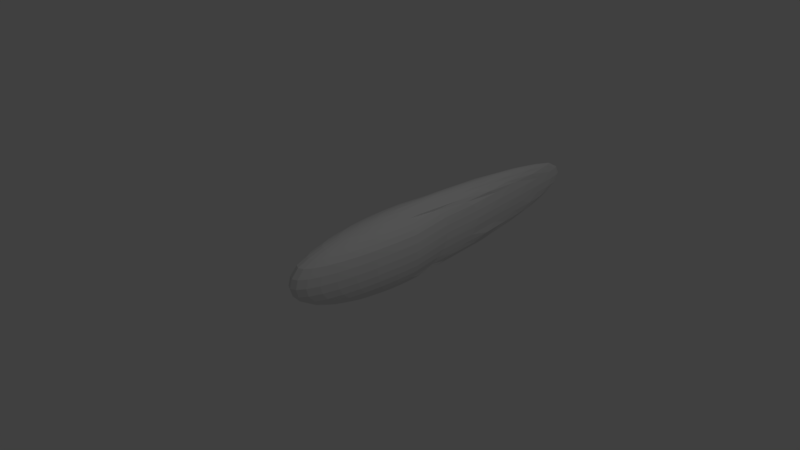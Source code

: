 # Source: 14.blend  (saved by Blender 2.79.0; exported with 4.5.12 LTS)
import bpy
from mathutils import Matrix  # noqa: F401  (used for matrix-valued properties, if any)

bpy.ops.wm.read_factory_settings(use_empty=True)
scene = bpy.context.scene
scene.name = 'Scene'

# ---- collections
col_collection_1 = bpy.data.collections.new('Collection 1'); scene.collection.children.link(col_collection_1)
col_collection_2 = bpy.data.collections.new('Collection 2'); scene.collection.children.link(col_collection_2)
col_collection_2.hide_render = True
col_collection_2.hide_viewport = True

# ---- world
world_world = bpy.data.worlds.new('World'); scene.world = world_world
world_world.color = (0.05088, 0.05088, 0.05088)
world_world.use_sun_shadow = False
world_world.sun_shadow_jitter_overblur = 0.0
world_world.cycles.sampling_method = 'MANUAL'

# ---- cameras
cam_camera = bpy.data.cameras.new('Camera')
cam_camera.clip_end = 100.0
cam_camera.lens = 35.0
cam_camera.sensor_width = 32.0
cam_camera.sensor_height = 18.0
cam_camera.ortho_scale = 7.314
cam_camera.dof.focus_distance = 0.0
cam_camera.dof.aperture_fstop = 128.0

# ---- lights
light_lamp = bpy.data.lights.new('Lamp', 'POINT')
light_lamp.transmission_factor = 0.0
light_lamp.cutoff_distance = 30.0
light_lamp.energy = 100.0
light_lamp.shadow_buffer_clip_start = 1.001
light_lamp.shadow_soft_size = 0.1
light_lamp.shadow_maximum_resolution = 0.006
light_lamp.use_absolute_resolution = True

# ---- meshes
me_sphere = bpy.data.meshes.new('Sphere')
me_sphere.from_pydata([(0.0, -3.258e-07, -1.0), (0.02851, 0.3612, 0.7802), (0.05331, 0.7157, 0.7372), (0.06584, 1.042, 0.6793), (0.07598, 1.329, 0.5965), (0.07888, 1.564, 0.4933), (0.08765, 1.739, 0.3827), (0.09304, 1.846, 0.1951), (0.09487, 1.882, 7.55e-08), (0.09304, 1.846, -0.1951), (0.08765, 1.739, -0.3827), (0.07888, 1.564, -0.5556), (0.07598, 1.329, -0.7071), (0.06584, 1.042, -0.8315), (0.05331, 0.7157, -0.9239), (0.02851, 0.3612, -0.9808), (0.05593, 0.3398, 0.7802), (0.1046, 0.6737, 0.7372), (0.1291, 0.9815, 0.6793), (0.149, 1.251, 0.5965), (0.1753, 1.473, 0.4933), (0.1719, 1.637, 0.3827), (0.1825, 1.739, 0.1951), (0.1861, 1.773, 7.55e-08), (0.1825, 1.739, -0.1951), (0.1719, 1.637, -0.3827), (0.1753, 1.473, -0.5556), (0.149, 1.251, -0.7071), (0.1291, 0.9815, -0.8315), (0.1046, 0.6737, -0.9239), (0.05593, 0.3398, -0.9808), (0.0812, 0.305, 0.7802), (0.1518, 0.6056, 0.7372), (0.2229, 0.8826, 0.6793), (0.2386, 1.125, 0.5965), (0.2544, 1.325, 0.4933), (0.2827, 1.473, 0.3827), (0.265, 1.564, 0.1951), (0.2702, 1.595, 7.55e-08), (0.265, 1.564, -0.1951), (0.2827, 1.473, -0.3827), (0.2544, 1.325, -0.5556), (0.2386, 1.125, -0.7071), (0.2229, 0.8826, -0.8315), (0.1518, 0.6056, -0.9239), (0.0812, 0.305, -0.9808), (0.1034, 0.2583, 0.7802), (0.2027, 0.5139, 0.7372), (0.2805, 0.7495, 0.6793), (0.3037, 0.9559, 0.5965), (0.3571, 1.125, 0.4933), (0.3598, 1.251, 0.3827), (0.382, 1.329, 0.1951), (0.3895, 1.355, 7.55e-08), (0.382, 1.329, -0.1951), (0.3598, 1.251, -0.3827), (0.3571, 1.125, -0.5556), (0.3037, 0.9559, -0.7071), (0.2805, 0.7495, -0.8315), (0.2027, 0.5139, -0.9239), (0.1034, 0.2583, -0.9808), (0.1622, 0.1084, 0.7802), (0.2384, 0.4022, 0.7372), (0.3299, 0.5872, 0.6793), (0.4198, 0.7495, 0.5965), (0.4992, 0.8826, 0.4933), (0.4666, 0.9815, 0.3827), (0.4954, 1.042, 0.1951), (0.5051, 1.063, 7.55e-08), (0.4954, 1.042, -0.1951), (0.4666, 0.9815, -0.3827), (0.4992, 0.8826, -0.5556), (0.4198, 0.7495, -0.7071), (0.3299, 0.5872, -0.8315), (0.2384, 0.4022, -0.9239), (0.1622, 0.1084, -0.9808), (0.1802, 0.07466, 0.7802), (0.2649, 0.2747, 0.7372), (0.3846, 0.4022, 0.6793), (0.4894, 0.5139, 0.5965), (0.5486, 0.6056, 0.4933), (0.6095, 0.6737, 0.3827), (0.6471, 0.7157, 0.1951), (0.6597, 0.7299, 7.55e-08), (0.6471, 0.7157, -0.1951), (0.6095, 0.6737, -0.3827), (0.5486, 0.6056, -0.5556), (0.4894, 0.5139, -0.7071), (0.3846, 0.4022, -0.8315), (0.2649, 0.2747, -0.9239), (0.1802, 0.07466, -0.9808), (0.1913, 0.03806, 0.7802), (0.3753, 0.07466, 0.7372), (0.5449, 0.1084, 0.6793), (0.5196, 0.2583, 0.5965), (0.611, 0.305, 0.4933), (0.6789, 0.3398, 0.3827), (0.7207, 0.3612, 0.1951), (0.7348, 0.3684, 7.55e-08), (0.7207, 0.3612, -0.1951), (0.6789, 0.3398, -0.3827), (0.611, 0.305, -0.5556), (0.5196, 0.2583, -0.7071), (0.5449, 0.1084, -0.8315), (0.3753, 0.07466, -0.9239), (0.1913, 0.03806, -0.9808), (0.1951, -3.266e-07, 0.7802), (0.3827, -3.192e-07, 0.7372), (0.5556, -3.117e-07, 0.6793), (0.7071, -3.192e-07, 0.5965), (0.8315, -3.341e-07, 0.4933), (0.9239, -2.745e-07, 0.3827), (0.9808, -3.937e-07, 0.1951), (1.0, -3.788e-07, 7.55e-08), (0.9808, -3.937e-07, -0.1951), (0.9239, -2.298e-07, -0.3827), (0.8315, -3.341e-07, -0.5556), (0.7071, -3.192e-07, -0.7071), (0.5556, -3.415e-07, -0.8315), (0.3827, -3.043e-07, -0.9239), (0.1951, -3.08e-07, -0.9808), (0.1913, -0.03806, 0.7802), (0.3753, -0.07466, 0.7372), (0.5449, -0.1084, 0.6793), (0.6935, -0.138, 0.5965), (0.8155, -0.1622, 0.4933), (0.9061, -0.1802, 0.3827), (0.9619, -0.1913, 0.1951), (0.9808, -0.1951, 7.55e-08), (0.9619, -0.1913, -0.1951), (0.9061, -0.1802, -0.3827), (0.8155, -0.1622, -0.5556), (0.6935, -0.138, -0.7071), (0.5449, -0.1084, -0.8315), (0.3753, -0.07466, -0.9239), (0.1913, -0.03806, -0.9808), (0.1802, -0.07466, 0.7802), (0.3536, -0.1464, 0.7372), (0.5133, -0.2126, 0.6793), (0.6533, -0.2706, 0.5965), (0.7682, -0.3182, 0.4933), (0.8536, -0.3536, 0.3827), (0.9061, -0.3753, 0.1951), (0.9239, -0.3827, 7.55e-08), (0.9061, -0.3753, -0.1951), (0.8536, -0.3536, -0.3827), (0.7682, -0.3182, -0.5556), (0.6533, -0.2706, -0.7071), (0.5133, -0.2126, -0.8315), (0.3536, -0.1464, -0.9239), (0.1802, -0.07466, -0.9808), (0.1622, -0.1084, 0.7802), (0.3182, -0.2126, 0.7372), (0.4619, -0.3087, 0.6793), (0.5879, -0.3928, 0.5965), (0.6913, -0.4619, 0.4933), (0.7682, -0.5133, 0.3827), (0.8155, -0.5449, 0.1951), (0.8315, -0.5556, 7.55e-08), (0.8155, -0.5449, -0.1951), (0.7682, -0.5133, -0.3827), (0.6913, -0.4619, -0.5556), (0.5879, -0.3928, -0.7071), (0.4619, -0.3087, -0.8315), (0.3182, -0.2126, -0.9239), (0.1622, -0.1084, -0.9808), (0.1379, -0.138, 0.7802), (0.2706, -0.2706, 0.7372), (0.3928, -0.3928, 0.6793), (0.5, -0.5, 0.5965), (0.5879, -0.5879, 0.4933), (0.6533, -0.6533, 0.3827), (0.6935, -0.6935, 0.1951), (0.7071, -0.7071, 7.55e-08), (0.6935, -0.6935, -0.1951), (0.6533, -0.6533, -0.3827), (0.5879, -0.5879, -0.5556), (0.5, -0.5, -0.7071), (0.3928, -0.3928, -0.8315), (0.2706, -0.2706, -0.9239), (0.1379, -0.138, -0.9808), (0.1084, -0.1622, 0.7802), (0.2126, -0.3182, 0.7372), (0.3087, -0.4619, 0.6793), (0.3928, -0.5879, 0.5965), (0.4619, -0.6913, 0.4933), (0.5133, -0.7682, 0.3827), (0.5449, -0.8155, 0.1951), (0.5556, -0.8315, 7.55e-08), (0.5449, -0.8155, -0.1951), (0.5133, -0.7682, -0.3827), (0.4619, -0.6913, -0.5556), (0.3928, -0.5879, -0.7071), (0.3087, -0.4619, -0.8315), (0.2126, -0.3182, -0.9239), (0.1084, -0.1622, -0.9808), (0.07466, -0.1802, 0.7802), (0.1464, -0.3536, 0.7372), (0.2126, -0.5133, 0.6793), (0.2706, -0.6533, 0.5965), (0.3182, -0.7682, 0.4933), (0.3536, -0.8536, 0.3827), (0.3753, -0.9061, 0.1951), (0.3827, -0.9239, 7.55e-08), (0.3753, -0.9061, -0.1951), (0.3536, -0.8536, -0.3827), (0.3182, -0.7682, -0.5556), (0.2706, -0.6533, -0.7071), (0.2126, -0.5133, -0.8315), (0.1464, -0.3536, -0.9239), (0.07466, -0.1802, -0.9808), (0.03806, -0.1913, 0.7802), (0.07466, -0.3753, 0.7372), (0.1084, -0.5449, 0.6793), (0.1379, -0.6935, 0.5965), (0.1622, -0.8155, 0.4933), (0.1802, -0.9061, 0.3827), (0.1913, -0.9619, 0.1951), (0.1951, -0.9808, 7.55e-08), (0.1913, -0.9619, -0.1951), (0.1802, -0.9061, -0.3827), (0.1622, -0.8155, -0.5556), (0.1379, -0.6935, -0.7071), (0.1084, -0.5449, -0.8315), (0.07466, -0.3753, -0.9239), (0.03806, -0.1913, -0.9808), (-7.212e-09, -0.1951, 0.7802), (4.122e-08, -0.3827, 0.7372), (2.632e-08, -0.5556, 0.6793), (-2.584e-08, -0.7071, 0.5965), (-8.544e-08, -0.8315, 0.4933), (6.357e-08, -0.9239, 0.3827), (-8.544e-08, -0.9808, 0.1951), (-1.003e-07, -1.0, 7.55e-08), (-8.544e-08, -0.9808, -0.1951), (6.357e-08, -0.9239, -0.3827), (-8.544e-08, -0.8315, -0.5556), (-2.584e-08, -0.7071, -0.7071), (-1.094e-08, -0.5556, -0.8315), (3.964e-09, -0.3827, -0.9239), (3.964e-09, -0.1951, -0.9808), (-0.03806, -0.1913, 0.7802), (-0.07466, -0.3753, 0.7372), (-0.1084, -0.5449, 0.6793), (-0.1379, -0.6935, 0.5965), (-0.1622, -0.8155, 0.4933), (-0.1802, -0.9061, 0.3827), (-0.1913, -0.9619, 0.1951), (-0.1951, -0.9808, 7.55e-08), (-0.1913, -0.9619, -0.1951), (-0.1802, -0.9061, -0.3827), (-0.1622, -0.8155, -0.5556), (-0.1379, -0.6935, -0.7071), (-0.1084, -0.5449, -0.8315), (-0.07466, -0.3753, -0.9239), (-0.03806, -0.1913, -0.9808), (-1.247e-07, -6.269e-07, 0.7994), (-0.07466, -0.1802, 0.7802), (-0.1464, -0.3536, 0.7372), (-0.2126, -0.5133, 0.6793), (-0.2706, -0.6533, 0.5965), (-0.3182, -0.7682, 0.4933), (-0.3536, -0.8536, 0.3827), (-0.3753, -0.9061, 0.1951), (-0.3827, -0.9239, 7.55e-08), (-0.3753, -0.9061, -0.1951), (-0.3536, -0.8536, -0.3827), (-0.3182, -0.7682, -0.5556), (-0.2706, -0.6533, -0.7071), (-0.2126, -0.5133, -0.8315), (-0.1464, -0.3536, -0.9239), (-0.07466, -0.1802, -0.9808), (-0.1084, -0.1622, 0.7802), (-0.2126, -0.3182, 0.7372), (-0.3087, -0.4619, 0.6793), (-0.3928, -0.5879, 0.5965), (-0.4619, -0.6913, 0.4933), (-0.5133, -0.7682, 0.3827), (-0.5449, -0.8155, 0.1951), (-0.5556, -0.8315, 7.55e-08), (-0.5449, -0.8155, -0.1951), (-0.5133, -0.7682, -0.3827), (-0.4619, -0.6913, -0.5556), (-0.3928, -0.5879, -0.7071), (-0.3087, -0.4619, -0.8315), (-0.2126, -0.3182, -0.9239), (-0.1084, -0.1622, -0.9808), (-0.1379, -0.138, 0.7802), (-0.2706, -0.2706, 0.7372), (-0.3928, -0.3928, 0.6793), (-0.5, -0.5, 0.5965), (-0.5879, -0.5879, 0.4933), (-0.6533, -0.6533, 0.3827), (-0.6935, -0.6935, 0.1951), (-0.7071, -0.7071, 7.55e-08), (-0.6935, -0.6935, -0.1951), (-0.6533, -0.6533, -0.3827), (-0.5879, -0.5879, -0.5556), (-0.5, -0.5, -0.7071), (-0.3928, -0.3928, -0.8315), (-0.2706, -0.2706, -0.9239), (-0.1379, -0.1379, -0.9808), (-0.1622, -0.1084, 0.7802), (-0.3182, -0.2126, 0.7372), (-0.4619, -0.3087, 0.6793), (-0.5879, -0.3928, 0.5965), (-0.6913, -0.4619, 0.4933), (-0.7682, -0.5133, 0.3827), (-0.8155, -0.5449, 0.1951), (-0.8315, -0.5556, 7.55e-08), (-0.8155, -0.5449, -0.1951), (-0.7682, -0.5133, -0.3827), (-0.6913, -0.4619, -0.5556), (-0.5879, -0.3928, -0.7071), (-0.4619, -0.3087, -0.8315), (-0.3182, -0.2126, -0.9239), (-0.1622, -0.1084, -0.9808), (-0.1802, -0.07466, 0.7802), (-0.3536, -0.1464, 0.7372), (-0.5133, -0.2126, 0.6793), (-0.6533, -0.2706, 0.5965), (-0.7682, -0.3182, 0.4933), (-0.8536, -0.3536, 0.3827), (-0.9061, -0.3753, 0.1951), (-0.9239, -0.3827, 7.55e-08), (-0.9061, -0.3753, -0.1951), (-0.8536, -0.3536, -0.3827), (-0.7682, -0.3182, -0.5556), (-0.6533, -0.2706, -0.7071), (-0.5133, -0.2126, -0.8315), (-0.3536, -0.1464, -0.9239), (-0.1802, -0.07466, -0.9808), (-0.1913, -0.03806, 0.7802), (-0.3753, -0.07466, 0.7372), (-0.5449, -0.1084, 0.6793), (-0.6935, -0.1379, 0.5965), (-0.8155, -0.1622, 0.4933), (-0.9061, -0.1802, 0.3827), (-0.9619, -0.1913, 0.1951), (-0.9808, -0.1951, 7.55e-08), (-0.9619, -0.1913, -0.1951), (-0.9061, -0.1802, -0.3827), (-0.8155, -0.1622, -0.5556), (-0.6935, -0.1379, -0.7071), (-0.5449, -0.1084, -0.8315), (-0.3753, -0.07466, -0.9239), (-0.1913, -0.03806, -0.9808), (-0.1951, -3.117e-07, 0.7802), (-0.3827, -2.819e-07, 0.7372), (-0.5556, -2.819e-07, 0.6793), (-0.7071, -1.851e-07, 0.5965), (-0.8315, -1.404e-07, 0.4933), (-0.9239, -3.192e-07, 0.3827), (-0.9808, -9.567e-08, 0.1951), (-1.0, -1.404e-07, 7.55e-08), (-0.9808, -9.567e-08, -0.1951), (-0.9239, -3.192e-07, -0.3827), (-0.8315, -1.404e-07, -0.5556), (-0.7071, -1.851e-07, -0.7071), (-0.5556, -2.596e-07, -0.8315), (-0.3827, -2.521e-07, -0.9239), (-0.1951, -3.155e-07, -0.9808), (-0.1913, 0.03806, 0.7802), (-0.3753, 0.07466, 0.7372), (-0.5449, 0.1084, 0.6793), (-0.5196, 0.2583, 0.5965), (-0.611, 0.305, 0.4933), (-0.6789, 0.3398, 0.3827), (-0.7207, 0.3612, 0.1951), (-0.7348, 0.3684, 7.55e-08), (-0.7207, 0.3612, -0.1951), (-0.6789, 0.3398, -0.3827), (-0.611, 0.305, -0.5556), (-0.5196, 0.2583, -0.7071), (-0.5449, 0.1084, -0.8315), (-0.3753, 0.07466, -0.9239), (-0.1913, 0.03806, -0.9808), (-0.1802, 0.07466, 0.7802), (-0.2649, 0.2747, 0.7372), (-0.3846, 0.4022, 0.6793), (-0.4894, 0.5139, 0.5965), (-0.5485, 0.6056, 0.4933), (-0.6095, 0.6737, 0.3827), (-0.6471, 0.7157, 0.1951), (-0.6597, 0.7299, 7.55e-08), (-0.6471, 0.7157, -0.1951), (-0.6095, 0.6737, -0.3827), (-0.5485, 0.6056, -0.5556), (-0.4894, 0.5139, -0.7071), (-0.3846, 0.4022, -0.8315), (-0.2649, 0.2747, -0.9239), (-0.1802, 0.07466, -0.9808), (-0.1622, 0.1084, 0.7802), (-0.2384, 0.4022, 0.7372), (-0.3299, 0.5872, 0.6793), (-0.4198, 0.7495, 0.5965), (-0.4992, 0.8826, 0.4933), (-0.4666, 0.9815, 0.3827), (-0.4954, 1.042, 0.1951), (-0.5051, 1.063, 7.55e-08), (-0.4954, 1.042, -0.1951), (-0.4666, 0.9815, -0.3827), (-0.4992, 0.8826, -0.5556), (-0.4198, 0.7495, -0.7071), (-0.3299, 0.5872, -0.8315), (-0.2384, 0.4022, -0.9239), (-0.1622, 0.1084, -0.9808), (-0.1034, 0.2583, 0.7802), (-0.2027, 0.5139, 0.7372), (-0.2805, 0.7495, 0.6793), (-0.3037, 0.9559, 0.5965), (-0.3571, 1.125, 0.4933), (-0.3598, 1.251, 0.3827), (-0.382, 1.329, 0.1951), (-0.3895, 1.355, 7.55e-08), (-0.382, 1.329, -0.1951), (-0.3598, 1.251, -0.3827), (-0.3571, 1.125, -0.5556), (-0.3037, 0.9559, -0.7071), (-0.2805, 0.7495, -0.8315), (-0.2027, 0.5139, -0.9239), (-0.1034, 0.2583, -0.9808), (-0.0812, 0.305, 0.7802), (-0.1518, 0.6056, 0.7372), (-0.2229, 0.8826, 0.6793), (-0.2386, 1.125, 0.5965), (-0.2544, 1.325, 0.4933), (-0.2827, 1.473, 0.3827), (-0.265, 1.564, 0.1951), (-0.2702, 1.595, 7.55e-08), (-0.265, 1.564, -0.1951), (-0.2827, 1.473, -0.3827), (-0.2544, 1.325, -0.5556), (-0.2386, 1.125, -0.7071), (-0.2229, 0.8826, -0.8315), (-0.1518, 0.6056, -0.9239), (-0.0812, 0.305, -0.9808), (-0.05593, 0.3398, 0.7802), (-0.1046, 0.6737, 0.7372), (-0.1291, 0.9815, 0.6793), (-0.149, 1.251, 0.5965), (-0.1753, 1.473, 0.4933), (-0.1719, 1.637, 0.3827), (-0.1825, 1.739, 0.1951), (-0.1861, 1.773, 7.55e-08), (-0.1825, 1.739, -0.1951), (-0.1719, 1.637, -0.3827), (-0.1753, 1.473, -0.5556), (-0.149, 1.251, -0.7071), (-0.1291, 0.9815, -0.8315), (-0.1046, 0.6737, -0.9239), (-0.05593, 0.3398, -0.9808), (-0.02851, 0.3612, 0.7802), (-0.05331, 0.7157, 0.7372), (-0.06584, 1.042, 0.6793), (-0.07598, 1.329, 0.5965), (-0.07888, 1.564, 0.4933), (-0.08765, 1.739, 0.3827), (-0.09304, 1.846, 0.1951), (-0.09487, 1.882, 7.55e-08), (-0.09304, 1.846, -0.1951), (-0.08765, 1.739, -0.3827), (-0.07888, 1.564, -0.5556), (-0.07598, 1.329, -0.7071), (-0.06584, 1.042, -0.8315), (-0.05331, 0.7157, -0.9239), (-0.02851, 0.3612, -0.9808), (7.106e-08, 0.3684, 0.7802), (1.044e-07, 0.7299, 0.7372), (1.413e-07, 1.063, 0.6793), (1.707e-07, 1.355, 0.5965), (2.361e-07, 1.595, 0.4933), (1.347e-07, 1.773, 0.3827), (2.289e-07, 1.882, 0.1951), (2.361e-07, 1.919, 7.55e-08), (2.289e-07, 1.882, -0.1951), (1.347e-07, 1.773, -0.3827), (2.361e-07, 1.595, -0.5556), (1.707e-07, 1.355, -0.7071), (1.504e-07, 1.063, -0.8315), (1.044e-07, 0.7299, -0.9239), (5.431e-08, 0.3684, -0.9808)], [], [(476, 475, 9, 10), (469, 468, 2, 3), (477, 476, 10, 11), (470, 469, 3, 4), (478, 477, 11, 12), (471, 470, 4, 5), (479, 478, 12, 13), (472, 471, 5, 6), (480, 479, 13, 14), (473, 472, 6, 7), (481, 480, 14, 15), (474, 473, 7, 8), (467, 256, 1), (0, 481, 15), (475, 474, 8, 9), (468, 467, 1, 2), (9, 8, 23, 24), (2, 1, 16, 17), (10, 9, 24, 25), (3, 2, 17, 18), (11, 10, 25, 26), (4, 3, 18, 19), (12, 11, 26, 27), (5, 4, 19, 20), (13, 12, 27, 28), (6, 5, 20, 21), (14, 13, 28, 29), (7, 6, 21, 22), (15, 14, 29, 30), (8, 7, 22, 23), (1, 256, 16), (0, 15, 30), (28, 27, 42, 43), (21, 20, 35, 36), (29, 28, 43, 44), (22, 21, 36, 37), (30, 29, 44, 45), (23, 22, 37, 38), (16, 256, 31), (0, 30, 45), (24, 23, 38, 39), (17, 16, 31, 32), (25, 24, 39, 40), (18, 17, 32, 33), (26, 25, 40, 41), (19, 18, 33, 34), (27, 26, 41, 42), (20, 19, 34, 35), (32, 31, 46, 47), (40, 39, 54, 55), (33, 32, 47, 48), (41, 40, 55, 56), (34, 33, 48, 49), (42, 41, 56, 57), (35, 34, 49, 50), (43, 42, 57, 58), (36, 35, 50, 51), (44, 43, 58, 59), (37, 36, 51, 52), (45, 44, 59, 60), (38, 37, 52, 53), (31, 256, 46), (0, 45, 60), (39, 38, 53, 54), (51, 50, 65, 66), (59, 58, 73, 74), (52, 51, 66, 67), (60, 59, 74, 75), (53, 52, 67, 68), (46, 256, 61), (0, 60, 75), (54, 53, 68, 69), (47, 46, 61, 62), (55, 54, 69, 70), (48, 47, 62, 63), (56, 55, 70, 71), (49, 48, 63, 64), (57, 56, 71, 72), (50, 49, 64, 65), (58, 57, 72, 73), (70, 69, 84, 85), (63, 62, 77, 78), (71, 70, 85, 86), (64, 63, 78, 79), (72, 71, 86, 87), (65, 64, 79, 80), (73, 72, 87, 88), (66, 65, 80, 81), (74, 73, 88, 89), (67, 66, 81, 82), (75, 74, 89, 90), (68, 67, 82, 83), (61, 256, 76), (0, 75, 90), (69, 68, 83, 84), (62, 61, 76, 77), (89, 88, 103, 104), (82, 81, 96, 97), (90, 89, 104, 105), (83, 82, 97, 98), (76, 256, 91), (0, 90, 105), (84, 83, 98, 99), (77, 76, 91, 92), (85, 84, 99, 100), (78, 77, 92, 93), (86, 85, 100, 101), (79, 78, 93, 94), (87, 86, 101, 102), (80, 79, 94, 95), (88, 87, 102, 103), (81, 80, 95, 96), (101, 100, 115, 116), (94, 93, 108, 109), (102, 101, 116, 117), (95, 94, 109, 110), (103, 102, 117, 118), (96, 95, 110, 111), (104, 103, 118, 119), (97, 96, 111, 112), (105, 104, 119, 120), (98, 97, 112, 113), (91, 256, 106), (0, 105, 120), (99, 98, 113, 114), (92, 91, 106, 107), (100, 99, 114, 115), (93, 92, 107, 108), (120, 119, 134, 135), (113, 112, 127, 128), (106, 256, 121), (0, 120, 135), (114, 113, 128, 129), (107, 106, 121, 122), (115, 114, 129, 130), (108, 107, 122, 123), (116, 115, 130, 131), (109, 108, 123, 124), (117, 116, 131, 132), (110, 109, 124, 125), (118, 117, 132, 133), (111, 110, 125, 126), (119, 118, 133, 134), (112, 111, 126, 127), (124, 123, 138, 139), (132, 131, 146, 147), (125, 124, 139, 140), (133, 132, 147, 148), (126, 125, 140, 141), (134, 133, 148, 149), (127, 126, 141, 142), (135, 134, 149, 150), (128, 127, 142, 143), (121, 256, 136), (0, 135, 150), (129, 128, 143, 144), (122, 121, 136, 137), (130, 129, 144, 145), (123, 122, 137, 138), (131, 130, 145, 146), (143, 142, 157, 158), (136, 256, 151), (0, 150, 165), (144, 143, 158, 159), (137, 136, 151, 152), (145, 144, 159, 160), (138, 137, 152, 153), (146, 145, 160, 161), (139, 138, 153, 154), (147, 146, 161, 162), (140, 139, 154, 155), (148, 147, 162, 163), (141, 140, 155, 156), (149, 148, 163, 164), (142, 141, 156, 157), (150, 149, 164, 165), (162, 161, 176, 177), (155, 154, 169, 170), (163, 162, 177, 178), (156, 155, 170, 171), (164, 163, 178, 179), (157, 156, 171, 172), (165, 164, 179, 180), (158, 157, 172, 173), (151, 256, 166), (0, 165, 180), (159, 158, 173, 174), (152, 151, 166, 167), (160, 159, 174, 175), (153, 152, 167, 168), (161, 160, 175, 176), (154, 153, 168, 169), (166, 256, 181), (0, 180, 195), (174, 173, 188, 189), (167, 166, 181, 182), (175, 174, 189, 190), (168, 167, 182, 183), (176, 175, 190, 191), (169, 168, 183, 184), (177, 176, 191, 192), (170, 169, 184, 185), (178, 177, 192, 193), (171, 170, 185, 186), (179, 178, 193, 194), (172, 171, 186, 187), (180, 179, 194, 195), (173, 172, 187, 188), (185, 184, 199, 200), (193, 192, 207, 208), (186, 185, 200, 201), (194, 193, 208, 209), (187, 186, 201, 202), (195, 194, 209, 210), (188, 187, 202, 203), (181, 256, 196), (0, 195, 210), (189, 188, 203, 204), (182, 181, 196, 197), (190, 189, 204, 205), (183, 182, 197, 198), (191, 190, 205, 206), (184, 183, 198, 199), (192, 191, 206, 207), (204, 203, 218, 219), (197, 196, 211, 212), (205, 204, 219, 220), (198, 197, 212, 213), (206, 205, 220, 221), (199, 198, 213, 214), (207, 206, 221, 222), (200, 199, 214, 215), (208, 207, 222, 223), (201, 200, 215, 216), (209, 208, 223, 224), (202, 201, 216, 217), (210, 209, 224, 225), (203, 202, 217, 218), (196, 256, 211), (0, 210, 225), (223, 222, 237, 238), (216, 215, 230, 231), (224, 223, 238, 239), (217, 216, 231, 232), (225, 224, 239, 240), (218, 217, 232, 233), (211, 256, 226), (0, 225, 240), (219, 218, 233, 234), (212, 211, 226, 227), (220, 219, 234, 235), (213, 212, 227, 228), (221, 220, 235, 236), (214, 213, 228, 229), (222, 221, 236, 237), (215, 214, 229, 230), (235, 234, 249, 250), (228, 227, 242, 243), (236, 235, 250, 251), (229, 228, 243, 244), (237, 236, 251, 252), (230, 229, 244, 245), (238, 237, 252, 253), (231, 230, 245, 246), (239, 238, 253, 254), (232, 231, 246, 247), (240, 239, 254, 255), (233, 232, 247, 248), (226, 256, 241), (0, 240, 255), (234, 233, 248, 249), (227, 226, 241, 242), (254, 253, 269, 270), (247, 246, 262, 263), (255, 254, 270, 271), (248, 247, 263, 264), (241, 256, 257), (0, 255, 271), (249, 248, 264, 265), (242, 241, 257, 258), (250, 249, 265, 266), (243, 242, 258, 259), (251, 250, 266, 267), (244, 243, 259, 260), (252, 251, 267, 268), (245, 244, 260, 261), (253, 252, 268, 269), (246, 245, 261, 262), (259, 258, 273, 274), (267, 266, 281, 282), (260, 259, 274, 275), (268, 267, 282, 283), (261, 260, 275, 276), (269, 268, 283, 284), (262, 261, 276, 277), (270, 269, 284, 285), (263, 262, 277, 278), (271, 270, 285, 286), (264, 263, 278, 279), (257, 256, 272), (0, 271, 286), (265, 264, 279, 280), (258, 257, 272, 273), (266, 265, 280, 281), (278, 277, 292, 293), (286, 285, 300, 301), (279, 278, 293, 294), (272, 256, 287), (0, 286, 301), (280, 279, 294, 295), (273, 272, 287, 288), (281, 280, 295, 296), (274, 273, 288, 289), (282, 281, 296, 297), (275, 274, 289, 290), (283, 282, 297, 298), (276, 275, 290, 291), (284, 283, 298, 299), (277, 276, 291, 292), (285, 284, 299, 300), (297, 296, 311, 312), (290, 289, 304, 305), (298, 297, 312, 313), (291, 290, 305, 306), (299, 298, 313, 314), (292, 291, 306, 307), (300, 299, 314, 315), (293, 292, 307, 308), (301, 300, 315, 316), (294, 293, 308, 309), (287, 256, 302), (0, 301, 316), (295, 294, 309, 310), (288, 287, 302, 303), (296, 295, 310, 311), (289, 288, 303, 304), (316, 315, 330, 331), (309, 308, 323, 324), (302, 256, 317), (0, 316, 331), (310, 309, 324, 325), (303, 302, 317, 318), (311, 310, 325, 326), (304, 303, 318, 319), (312, 311, 326, 327), (305, 304, 319, 320), (313, 312, 327, 328), (306, 305, 320, 321), (314, 313, 328, 329), (307, 306, 321, 322), (315, 314, 329, 330), (308, 307, 322, 323), (320, 319, 334, 335), (328, 327, 342, 343), (321, 320, 335, 336), (329, 328, 343, 344), (322, 321, 336, 337), (330, 329, 344, 345), (323, 322, 337, 338), (331, 330, 345, 346), (324, 323, 338, 339), (317, 256, 332), (0, 331, 346), (325, 324, 339, 340), (318, 317, 332, 333), (326, 325, 340, 341), (319, 318, 333, 334), (327, 326, 341, 342), (339, 338, 353, 354), (332, 256, 347), (0, 346, 361), (340, 339, 354, 355), (333, 332, 347, 348), (341, 340, 355, 356), (334, 333, 348, 349), (342, 341, 356, 357), (335, 334, 349, 350), (343, 342, 357, 358), (336, 335, 350, 351), (344, 343, 358, 359), (337, 336, 351, 352), (345, 344, 359, 360), (338, 337, 352, 353), (346, 345, 360, 361), (358, 357, 372, 373), (351, 350, 365, 366), (359, 358, 373, 374), (352, 351, 366, 367), (360, 359, 374, 375), (353, 352, 367, 368), (361, 360, 375, 376), (354, 353, 368, 369), (347, 256, 362), (0, 361, 376), (355, 354, 369, 370), (348, 347, 362, 363), (356, 355, 370, 371), (349, 348, 363, 364), (357, 356, 371, 372), (350, 349, 364, 365), (0, 376, 391), (370, 369, 384, 385), (363, 362, 377, 378), (371, 370, 385, 386), (364, 363, 378, 379), (372, 371, 386, 387), (365, 364, 379, 380), (373, 372, 387, 388), (366, 365, 380, 381), (374, 373, 388, 389), (367, 366, 381, 382), (375, 374, 389, 390), (368, 367, 382, 383), (376, 375, 390, 391), (369, 368, 383, 384), (362, 256, 377), (389, 388, 403, 404), (382, 381, 396, 397), (390, 389, 404, 405), (383, 382, 397, 398), (391, 390, 405, 406), (384, 383, 398, 399), (377, 256, 392), (0, 391, 406), (385, 384, 399, 400), (378, 377, 392, 393), (386, 385, 400, 401), (379, 378, 393, 394), (387, 386, 401, 402), (380, 379, 394, 395), (388, 387, 402, 403), (381, 380, 395, 396), (393, 392, 407, 408), (401, 400, 415, 416), (394, 393, 408, 409), (402, 401, 416, 417), (395, 394, 409, 410), (403, 402, 417, 418), (396, 395, 410, 411), (404, 403, 418, 419), (397, 396, 411, 412), (405, 404, 419, 420), (398, 397, 412, 413), (406, 405, 420, 421), (399, 398, 413, 414), (392, 256, 407), (0, 406, 421), (400, 399, 414, 415), (412, 411, 426, 427), (420, 419, 434, 435), (413, 412, 427, 428), (421, 420, 435, 436), (414, 413, 428, 429), (407, 256, 422), (0, 421, 436), (415, 414, 429, 430), (408, 407, 422, 423), (416, 415, 430, 431), (409, 408, 423, 424), (417, 416, 431, 432), (410, 409, 424, 425), (418, 417, 432, 433), (411, 410, 425, 426), (419, 418, 433, 434), (431, 430, 445, 446), (424, 423, 438, 439), (432, 431, 446, 447), (425, 424, 439, 440), (433, 432, 447, 448), (426, 425, 440, 441), (434, 433, 448, 449), (427, 426, 441, 442), (435, 434, 449, 450), (428, 427, 442, 443), (436, 435, 450, 451), (429, 428, 443, 444), (422, 256, 437), (0, 436, 451), (430, 429, 444, 445), (423, 422, 437, 438), (450, 449, 464, 465), (443, 442, 457, 458), (451, 450, 465, 466), (444, 443, 458, 459), (437, 256, 452), (0, 451, 466), (445, 444, 459, 460), (438, 437, 452, 453), (446, 445, 460, 461), (439, 438, 453, 454), (447, 446, 461, 462), (440, 439, 454, 455), (448, 447, 462, 463), (441, 440, 455, 456), (449, 448, 463, 464), (442, 441, 456, 457), (454, 453, 468, 469), (462, 461, 476, 477), (455, 454, 469, 470), (463, 462, 477, 478), (456, 455, 470, 471), (464, 463, 478, 479), (457, 456, 471, 472), (465, 464, 479, 480), (458, 457, 472, 473), (466, 465, 480, 481), (459, 458, 473, 474), (452, 256, 467), (0, 466, 481), (460, 459, 474, 475), (453, 452, 467, 468), (461, 460, 475, 476)])
me_sphere.use_remesh_preserve_volume = False
me_sphere.use_remesh_preserve_attributes = False
me_sphere.use_mirror_vertex_groups = False
me_sphere.update()
me_circle_001 = bpy.data.meshes.new('Circle.001')
me_circle_001.from_pydata([(0.0, 1.0, 0.0), (-0.1995, 1.038, -2.204e-09), (-0.6131, 1.39, 3.297e-08), (-3.84, 5.719, 4.309e-07), (-4.793, 6.82, 5.381e-07), (-8.433, 8.023, 6.564e-07), (-5.208, 4.65, 3.093e-07), (-2.453, 1.918, 1.006e-07), (-0.9941, 0.3594, -2.204e-09), (-0.9877, 0.1564, 0.0), (-1.0, -1.629e-07, 0.0), (-0.9877, -0.1564, 0.0), (-0.9511, -0.309, 0.0), (-0.891, -0.454, 0.0), (-0.809, -0.6109, 1.009e-09), (-0.7071, -0.7302, 1.009e-09), (-0.5878, -0.8321, 1.009e-09), (-0.454, -0.9141, 1.009e-09), (-0.309, -0.9741, 1.009e-09), (-0.1564, -1.011, 1.009e-09), (0.2, -1.238, -2.161e-08), (0.7275, -1.872, -8.017e-08), (1.571, -3.231, -2.067e-07), (2.514, -4.473, -3.247e-07), (4.255, -6.411, -5.078e-07), (5.757, -7.869, -6.492e-07), (8.552, -8.117, -6.825e-07), (1.887, -1.338, -8.017e-08), (1.151, -0.5474, -2.161e-08), (0.9877, -0.1564, 0.0), (1.0, 1.442e-06, 0.0), (0.9877, 0.1564, 0.0), (0.9511, 0.309, 0.0), (0.891, 0.454, 0.0), (0.809, 0.5878, 0.0), (0.7071, 0.7071, 0.0), (0.5878, 0.809, 0.0), (0.454, 0.891, 0.0), (0.309, 0.9511, 0.0), (0.1564, 0.9877, 0.0), (-6.748, 8.185, 6.665e-07), (-2.217, 3.641, 2.397e-07), (-5.826, 7.718, 6.218e-07), (-7.552, 8.552, 7.02e-07), (-8.287, 8.548, 7.028e-07), (-7.975, 8.618, 7.086e-07), (-8.495, 8.226, 6.742e-07), (8.187, -8.637, -7.242e-07), (7.297, -8.627, -7.206e-07), (8.4, -8.509, -7.153e-07), (8.541, -8.29, -6.968e-07), (8.497, -8.401, -7.062e-07), (8.567, -8.2, -6.894e-07), (7.762, -8.66, -7.249e-07), (-8.435, 8.401, 6.898e-07), (-8.385, 8.469, 6.958e-07), (-8.162, 8.605, 7.077e-07), (-8.486, 8.124, 6.653e-07), (-8.471, 8.319, 6.825e-07), (-7.148, 8.391, 6.862e-07), (-7.791, 8.607, 7.073e-07)], [], [(1, 2, 41, 3, 4, 42, 40, 59, 43, 60, 45, 56, 44, 55, 54, 58, 46, 57, 5, 6, 7, 8, 9, 10, 11, 12, 13, 14, 15, 16, 17, 18, 19, 20, 21, 22, 23, 24, 25, 48, 53, 47, 49, 51, 50, 52, 26, 27, 28, 29, 30, 31, 32, 33, 34, 35, 36, 37, 38, 39, 0)])
me_circle_001.use_remesh_preserve_volume = False
me_circle_001.use_remesh_preserve_attributes = False
me_circle_001.use_mirror_vertex_groups = False
me_circle_001.update()
me_circle = bpy.data.meshes.new('Circle')
me_circle.from_pydata([(-0.4703, 0.8386, 1.654e-08), (0.4596, 0.8313, 1.636e-08), (0.7204, 0.8976, 1.795e-08), (-0.7777, 0.9017, 1.805e-08), (-0.908, 0.8683, 1.525e-08), (-1.089, 0.309, 0.0), (0.8508, 0.8683, 1.525e-08), (-1.074, -0.005755, 0.0), (-1.036, -0.1564, 0.0), (-0.9758, -0.309, 0.0), (-0.891, -0.454, 0.0), (-0.809, -0.5878, 0.0), (-0.7071, -0.7071, 0.0), (-0.5878, -0.809, 0.0), (-0.454, -0.891, 0.0), (-0.309, -0.9511, 0.0), (-0.1564, -0.9877, 0.0), (8.027e-07, -1.0, 0.0), (0.1564, -0.9877, 0.0), (0.309, -0.9511, 0.0), (0.454, -0.891, 0.0), (0.5878, -0.809, 0.0), (0.7071, -0.7071, 0.0), (0.809, -0.5878, 0.0), (0.891, -0.454, 0.0), (0.9758, -0.309, 0.0), (1.036, -0.1564, 0.0), (1.074, -0.005753, 0.0), (1.086, 0.1622, 0.0), (1.089, 0.309, 0.0), (0.9748, 0.7765, 1.123e-08), (-1.011, 0.7765, 1.123e-08), (-1.08, 0.6555, 8.325e-09), (1.052, 0.6555, 8.325e-09), (1.082, 0.5177, 5.015e-09), (-1.096, 0.5177, 5.015e-09), (-1.081, 0.1516, 0.0), (-0.2424, 0.7075, 1.339e-08), (0.2495, 0.7161, 1.36e-08), (-0.1382, 0.5815, 1.036e-08), (0.1445, 0.5875, 1.05e-08), (-0.06604, 0.4506, 7.106e-09), (0.07273, 0.4533, 7.162e-09), (-0.02179, 0.3166, 3.994e-09), (0.02049, 0.3181, 4.03e-09), (-0.01394, 0.3169, 4.001e-09), (0.01264, 0.3178, 4.023e-09), (-0.01394, -0.8518, 4.001e-09), (0.01264, -0.8509, 4.023e-09)], [], [(0, 3, 4, 31, 32, 35, 5, 36, 7, 8, 9, 10, 11, 12, 13, 14, 15, 16, 17, 18, 19, 20, 21, 22, 23, 24, 25, 26, 27, 28, 29, 34, 33, 30, 6, 2, 1, 38, 40, 42, 44, 46, 48, 47, 45, 43, 41, 39, 37)])
me_circle.use_remesh_preserve_volume = False
me_circle.use_remesh_preserve_attributes = False
me_circle.use_mirror_vertex_groups = False
me_circle.update()
me_cube_001 = bpy.data.meshes.new('Cube.001')
me_cube_001.from_pydata([(-10.75, -0.7098, 0.9116), (-10.75, -0.7098, 1.123), (-10.75, 1.29, 0.9116), (-10.75, 1.29, 1.123), (-8.774, -0.7098, 0.9116), (-8.774, -0.7098, 1.123), (-8.774, 1.29, 0.9116), (-8.774, 1.29, 1.123), (-13.05, -0.6794, 0.9116), (-13.05, -0.6794, 1.123), (-13.05, 1.321, 0.9116), (-13.05, 1.321, 1.123), (-15.34, -0.6794, 0.9116), (-15.34, -0.6794, 1.123), (-15.34, 1.321, 0.9116), (-15.34, 1.321, 1.123), (-17.73, -0.6596, 0.9116), (-17.73, -0.6596, 1.123), (-17.73, 1.34, 0.9116), (-17.73, 1.34, 1.123), (-20.03, -0.6556, 0.9116), (-20.03, -0.6556, 1.123), (-20.03, 1.344, 0.9116), (-20.03, 1.344, 1.123), (-22.36, -0.634, 0.9116), (-22.36, -0.634, 1.123), (-22.36, 1.347, 0.9116), (-22.36, 1.347, 1.123), (-24.99, -0.6106, 0.9107), (-24.99, -0.6106, 1.124), (-24.99, 1.387, 0.9107), (-24.99, 1.387, 1.124), (-27.73, -0.5987, 0.9107), (-27.73, -0.5987, 1.124), (-27.73, 1.399, 0.9107), (-27.73, 1.399, 1.124), (-29.94, -0.5868, 0.9107), (-29.94, -0.5868, 1.124), (-29.94, 1.41, 0.9107), (-29.94, 1.41, 1.124), (-32.49, -0.5551, 0.9107), (-32.49, -0.5551, 1.124), (-32.49, 1.442, 0.9107), (-32.49, 1.442, 1.124), (-34.96, 1.442, 0.9107), (-34.96, 1.442, 1.124), (-34.59, -0.5154, 1.124), (-34.38, -0.5403, 1.124), (-34.38, -0.5403, 0.9107), (-34.77, -0.4788, 1.124), (-34.96, -0.3676, 0.9107), (-34.96, -0.3676, 1.124), (-34.59, -0.5154, 0.9107), (-34.77, -0.4788, 0.9107), (-34.95, -0.408, 1.124), (-34.95, -0.408, 0.9107), (-34.88, -0.4446, 0.9107), (-34.88, -0.4446, 1.124), (-6.745, -0.7074, 0.9116), (-6.745, -0.7074, 1.123), (-6.745, 1.288, 0.9116), (-6.745, 1.288, 1.123), (-4.645, -0.7259, 0.9116), (-4.645, -0.7259, 1.123), (-4.587, 1.262, 0.9116), (-4.587, 1.262, 1.123), (-0.182, -0.7637, 0.9116), (-0.182, -0.7637, 1.123), (-0.227, 0.832, 0.9116), (-0.227, 0.832, 1.123), (-0.325, 0.8453, 0.9116), (-0.325, 0.8453, 1.123), (-0.6217, 0.8571, 0.9116), (-0.6217, 0.8571, 1.123), (-0.9886, 0.8671, 0.9116), (-0.9886, 0.8671, 1.123), (-1.412, 0.8842, 0.9116), (-1.412, 0.8842, 1.123), (-1.799, 0.9076, 0.9116), (-1.799, 0.9076, 1.123), (-2.318, 0.9476, 0.9116), (-2.318, 0.9476, 1.123), (-2.768, 0.9898, 0.9116), (-2.768, 0.9898, 1.123), (-3.189, 1.04, 0.9116), (-3.189, 1.04, 1.123), (-3.541, 1.088, 0.9116), (-3.541, 1.088, 1.123), (-3.875, 1.138, 0.9116), (-3.875, 1.138, 1.123), (-4.141, 1.188, 0.9116), (-4.141, 1.188, 1.123), (-4.377, 1.232, 0.9116), (-4.377, 1.232, 1.123), (-4.51, 1.253, 0.9116), (-4.51, 1.253, 1.123), (-0.2343, -0.01188, 0.9006), (-0.2343, -0.01188, 0.9006)], [], [(3, 2, 10, 11), (2, 3, 7, 6), (7, 5, 59, 61), (4, 5, 1, 0), (2, 6, 4, 0), (7, 3, 1, 5), (9, 11, 15, 13), (0, 1, 9, 8), (1, 3, 11, 9), (2, 0, 8, 10), (14, 12, 16, 18), (10, 8, 12, 14), (11, 10, 14, 15), (8, 9, 13, 12), (19, 18, 22, 23), (15, 14, 18, 19), (12, 13, 17, 16), (13, 15, 19, 17), (21, 23, 27, 25), (16, 17, 21, 20), (17, 19, 23, 21), (18, 16, 20, 22), (27, 26, 30, 31), (22, 20, 24, 26), (23, 22, 26, 27), (20, 21, 25, 24), (28, 29, 33, 32), (24, 25, 29, 28), (25, 27, 31, 29), (26, 24, 28, 30), (33, 35, 39, 37), (29, 31, 35, 33), (30, 28, 32, 34), (31, 30, 34, 35), (39, 38, 42, 43), (34, 32, 36, 38), (35, 34, 38, 39), (32, 33, 37, 36), (47, 46, 52, 48), (37, 39, 43, 41), (38, 36, 40, 42), (43, 42, 44, 45), (46, 49, 53, 52), (49, 57, 56, 53), (57, 54, 55, 56), (54, 51, 50, 55), (47, 48, 40, 41), (51, 45, 44, 50), (41, 43, 45, 51, 54, 57, 49, 46, 47), (42, 40, 48, 52, 53, 56, 55, 50, 44), (37, 41, 40, 36), (61, 59, 63, 65), (6, 7, 61, 60), (5, 4, 58, 59), (4, 6, 60, 58), (63, 62, 66, 67), (60, 61, 65, 64), (59, 58, 62, 63), (58, 60, 64, 62), (68, 69, 67, 66), (69, 68, 70, 71), (71, 70, 72, 73), (73, 72, 74, 75), (75, 74, 76, 77), (77, 76, 78, 79), (79, 78, 80, 81), (81, 80, 82, 83), (83, 82, 84, 85), (85, 84, 86, 87), (87, 86, 88, 89), (89, 88, 90, 91), (91, 90, 92, 93), (93, 92, 94, 95), (95, 94, 64, 65), (63, 67, 69, 71, 73, 75, 77, 79, 81, 83, 85, 87, 89, 91, 93, 95, 65), (64, 94, 92, 90, 88, 86, 84, 82, 80, 78, 76, 74, 72, 70, 68, 66, 62), (66, 68, 97, 96)])
me_cube_001.use_remesh_preserve_volume = False
me_cube_001.use_remesh_preserve_attributes = False
me_cube_001.use_mirror_vertex_groups = False
me_cube_001.update()

# ---- objects
ob_sphere = bpy.data.objects.new('Sphere', me_sphere)
ob_lamp = bpy.data.objects.new('Lamp', light_lamp)
ob_camera = bpy.data.objects.new('Camera', cam_camera)
ob_circle_001 = bpy.data.objects.new('Circle.001', me_circle_001)
ob_circle = bpy.data.objects.new('Circle', me_circle)
ob_cube = bpy.data.objects.new('Cube', me_cube_001)

# ---- transforms, parenting, visibility, modifiers, constraints
ob_sphere.location = (0.0259, 0.4912, 0.01107)
ob_sphere.scale = (0.3728, 1.777, 0.6051)
ob_sphere.lineart.crease_threshold = 0.0
ob_lamp.location = (4.076, 1.005, 5.904)
ob_lamp.rotation_euler = (0.6503, 0.05522, 1.866)
ob_lamp.lock_rotations_4d = False
ob_lamp.empty_display_type = 'ARROWS'
ob_lamp.color = (0.0, 0.0, 0.0, 0.0)
ob_lamp.lineart.crease_threshold = 0.0
ob_camera.location = (7.481, -6.508, 5.344)
ob_camera.rotation_euler = (1.109, 0.0, 0.8149)
ob_camera.lock_rotations_4d = False
ob_camera.empty_display_type = 'ARROWS'
ob_camera.color = (0.0, 0.0, 0.0, 0.0)
ob_camera.display_type = 'WIRE'
ob_camera.lineart.crease_threshold = 0.0
ob_circle_001.location = (0.01864, 3.743, -0.02727)
ob_circle_001.rotation_euler = (1.571, -0.0, 0.0)
ob_circle_001.scale = (0.08853, 0.08853, 0.08853)
ob_circle_001.lineart.crease_threshold = 0.0
ob_circle.location = (0.0196, 3.743, 0.0)
ob_circle.scale = (0.9819, 0.8417, 0.8417)
ob_circle.lineart.crease_threshold = 0.0
ob_cube.location = (0.02635, -2.98e-08, 0.0)
ob_cube.scale = (0.1339, 0.6952, 0.8892)
ob_cube.lineart.crease_threshold = 0.0
_m = ob_cube.modifiers.new('Mirror', 'MIRROR')

# ---- collection membership
col_collection_1.objects.link(ob_sphere)
col_collection_1.objects.link(ob_lamp)
col_collection_1.objects.link(ob_camera)
col_collection_2.objects.link(ob_circle_001)
col_collection_2.objects.link(ob_circle)
col_collection_2.objects.link(ob_cube)

# ---- scene / render settings (as saved in the file)
scene.camera = ob_camera
scene.frame_start = 1; scene.frame_end = 250; scene.frame_set(1)
scene.render.engine = 'BLENDER_EEVEE_NEXT'
scene.render.resolution_percentage = 50
scene.render.dither_intensity = 0.0
scene.cycles.use_denoising = False
scene.cycles.samples = 128
scene.cycles.sampling_pattern = 'TABULATED_SOBOL'
scene.cycles.use_adaptive_sampling = False
scene.cycles.use_light_tree = False
scene.cycles.blur_glossy = 0.0
scene.cycles.sample_clamp_indirect = 0.0
scene.view_settings.view_transform = 'Standard'
bpy.context.view_layer.update()
